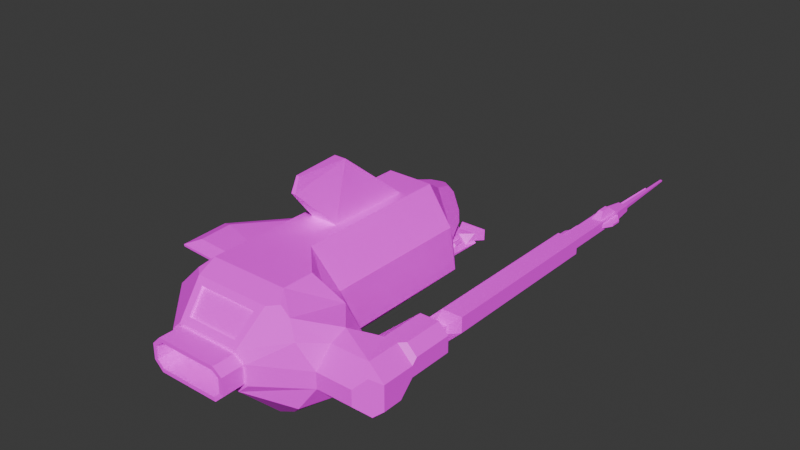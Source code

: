 # Source: sousmarin.blend  (saved by Blender 4.3.34; exported with 4.5.12 LTS)
import bpy
from mathutils import Matrix  # noqa: F401  (used for matrix-valued properties, if any)

bpy.ops.wm.read_factory_settings(use_empty=True)
scene = bpy.context.scene
scene.name = 'Scene'

# ---- collections
col_collection = bpy.data.collections.new('Collection'); scene.collection.children.link(col_collection)

# ---- images (referenced by path relative to the original .blend; pixels are not part of the script)
import os
ASSET_DIR = os.environ.get("B2B_ASSET_DIR", "")  # directory of the original .blend (textures are referenced by path, not embedded)
HERE = os.path.dirname(os.path.abspath(__file__))  # packed textures are extracted next to this script under _unpacked/

def load_image(name, relpath, width, height, colorspace="sRGB"):
    """Load a texture the original file referenced (path relative to the .blend, or extracted next to this script)."""
    p = next((c for c in (os.path.join(HERE, relpath), os.path.join(ASSET_DIR, relpath)) if relpath and os.path.exists(c)), "")
    if p:
        img = bpy.data.images.load(p, check_existing=True)
        img.name = name
    else:  # same state as the original file: an image datablock whose file is absent (Cycles renders it pink)
        img = bpy.data.images.new(name, width, height)
        img.source = "FILE"
        img.filepath = "//" + (relpath or name)
    img.colorspace_settings.name = colorspace
    return img
img_car_texture_jpg = load_image('car_texture.jpg', 'car_texture.jpg', 1024, 1024, 'sRGB')

# ---- materials (node trees are filled in below, after node groups)
mat_material = bpy.data.materials.new('Material')
mat_material.alpha_threshold = 0.0
mat_material.roughness = 0.5
mat_material.line_color = (0.0, 0.0, 0.0, 1.0)

# ---- material node trees
mat_material.use_nodes = True; mat_material.node_tree.nodes.clear()
_N = mat_material.node_tree.nodes; _L = mat_material.node_tree.links
n0 = _N.new('ShaderNodeOutputMaterial'); n0.name = 'Material Output'; n0.location = (300, 300)
n1 = _N.new('ShaderNodeBsdfPrincipled'); n1.name = 'Principled BSDF'; n1.location = (10, 300)
n1.inputs[3].default_value = 1.45
n2 = _N.new('ShaderNodeTexImage'); n2.name = 'Image Texture'; n2.location = (-1227, 214)
n2.image = img_car_texture_jpg
n2.interpolation = 'Closest'
n3 = _N.new('ShaderNodeValToRGB'); n3.name = 'Color Ramp'; n3.location = (-908, 159)
while len(n3.color_ramp.elements) > 1: n3.color_ramp.elements.remove(n3.color_ramp.elements[-1])
n3.color_ramp.elements[0].position = 0.0; n3.color_ramp.elements[0].color = (0.0, 0.0, 0.0, 1.0)
_e = n3.color_ramp.elements.new(1.0); _e.color = (1.0, 1.0, 1.0, 1.0)
n4 = _N.new('ShaderNodeBump'); n4.name = 'Bump'; n4.location = (-254, 129)
n4.invert = True
n4.inputs[1].default_value = 1.0
n4.inputs[2].default_value = 1.0
n5 = _N.new('ShaderNodeBrightContrast'); n5.name = 'Brightness/Contrast'; n5.location = (-618, 123)
n5.inputs[1].default_value = 0.7
n5.inputs[2].default_value = 6.8
n6 = _N.new('ShaderNodeHueSaturation'); n6.name = 'Hue/Saturation/Value'; n6.location = (-692, 375)
n6.inputs[1].default_value = 1.5
n6.inputs[2].default_value = 1.3
_L.new(n1.outputs[0], n0.inputs[0])
_L.new(n2.outputs[0], n3.inputs[0])
_L.new(n4.outputs[0], n1.inputs[5])
_L.new(n3.outputs[0], n5.inputs[0])
_L.new(n5.outputs[0], n4.inputs[3])
_L.new(n2.outputs[0], n6.inputs[4])
_L.new(n6.outputs[0], n1.inputs[0])
n0.is_active_output = True

# ---- world
world_world = bpy.data.worlds.new('World'); scene.world = world_world
world_world.use_nodes = True; world_world.node_tree.nodes.clear()
_N = world_world.node_tree.nodes; _L = world_world.node_tree.links
n0 = _N.new('ShaderNodeOutputWorld'); n0.name = 'World Output'; n0.location = (300, 300)
n1 = _N.new('ShaderNodeBackground'); n1.name = 'Background'; n1.location = (10, 300)
n1.inputs[0].default_value = (0.05088, 0.05088, 0.05088, 1.0)
_L.new(n1.outputs[0], n0.inputs[0])
n0.is_active_output = True
world_world.color = (0.05088, 0.05088, 0.05088)
world_world.sun_shadow_jitter_overblur = 0.0

# ---- meshes
me_cube = bpy.data.meshes.new('Cube')
me_cube.from_pydata([(-0.3576, 1.741, 1.0), (0.1601, 1.741, 1.0), (-0.3576, 3.279, 1.0), (0.1601, 3.279, 1.0), (2.007, 1.256, -0.2293), (2.517, 1.256, 0.2293), (0.01354, 2.145, 1.949), (-0.211, 2.145, 1.949), (-0.05829, 1.102, 1.692), (-0.06885, 1.215, 1.949), (-0.1286, 1.215, 1.949), (-0.1392, 1.102, 1.692), (-0.2548, 1.273, -1.0), (-1.646, 1.587, -0.1645), (0.9013, 1.0, -0.4292), (0.05734, 1.273, -1.0), (0.9013, 0.4292, -1.0), (1.409, 0.8154, -0.8154), (-1.645, 2.221, -0.1333), (-0.2548, 2.274, -1.0), (0.05734, 2.274, -1.0), (0.3304, 1.571, 1.0), (0.9013, 1.0, 0.4292), (0.9385, 0.6343, 0.644), (0.9013, 0.4292, 1.0), (0.3304, 1.0, 1.0), (-1.323, 1.451, 0.1527), (-0.5279, 1.0, 1.0), (0.3304, 3.449, 1.0), (-0.5279, 3.449, 1.0), (-1.323, 3.072, 0.1399), (0.7632, -1.0, 0.2929), (1.276, -0.413, 0.7878), (0.9013, -0.3439, -1.0), (0.7632, -1.0, -0.2929), (1.276, -0.413, -0.7878), (-0.5097, -0.9996, 0.1362), (-1.099, -0.3439, 0.4292), (-0.3531, -0.9998, 0.2929), (-0.3531, -0.9998, -0.2929), (-0.5279, -0.3439, -1.0), (-0.5097, -0.9996, -0.1362), (-1.099, -0.3439, -0.4292), (1.782, -0.4536, -0.1421), (1.782, -0.1421, -0.4536), (1.505, -0.5544, -0.5544), (1.782, -0.1421, 0.4536), (1.782, -0.4536, 0.1421), (1.505, -0.5544, 0.5544), (2.43, -0.4536, -0.1421), (2.43, -0.4536, 0.1421), (1.782, 0.6095, 0.1137), (2.229, 0.4536, 0.4536), (1.782, 0.1626, 0.5606), (1.385, 0.5982, 0.5982), (2.741, 0.4536, -0.00671), (2.294, 0.4536, -0.4536), (2.322, 1.256, 0.2293), (2.007, 1.256, -0.08622), (2.201, 1.256, -0.2293), (2.517, 1.256, 0.08622), (1.782, 1.256, 0.00671), (2.229, 1.256, 0.4536), (2.741, 1.256, -0.00671), (2.294, 1.256, -0.4536), (2.007, 1.511, -0.08622), (2.322, 1.511, 0.2293), (2.517, 1.511, 0.08622), (2.201, 1.511, -0.2293), (2.007, 1.511, -0.2293), (2.517, 1.511, 0.2293), (1.786, 1.578, -0.1608), (2.375, 1.578, 0.4277), (2.737, 1.578, 0.1608), (2.149, 1.578, -0.4277), (1.786, 1.578, -0.4277), (2.737, 1.578, 0.4277), (1.859, 4.683, -0.1909), (2.405, 4.683, 0.3552), (2.665, 4.683, 0.1909), (2.119, 4.683, -0.3552), (1.859, 4.683, -0.3552), (2.665, 4.683, 0.3552), (1.786, 4.683, -0.1608), (2.375, 4.683, 0.4277), (2.737, 4.683, 0.1608), (2.149, 4.683, -0.4277), (1.786, 4.683, -0.4277), (2.737, 4.683, 0.4277), (1.896, 6.489, -0.3173), (1.896, 6.489, -0.2595), (2.536, 6.489, 0.3173), (2.627, 6.489, 0.3173), (2.627, 6.489, 0.2595), (1.988, 6.489, -0.3173), (1.859, 5.565, -0.1909), (2.119, 5.565, -0.3552), (1.859, 5.565, -0.3552), (2.665, 5.577, 0.3552), (2.665, 5.577, 0.1909), (2.405, 5.577, 0.3552), (2.101, 8.212, -0.1396), (2.101, 8.212, -0.1142), (2.382, 8.212, 0.1397), (2.423, 8.212, 0.1397), (2.423, 8.212, 0.1142), (2.141, 8.212, -0.1396), (2.741, -0.1421, -0.253), (2.541, -0.1421, -0.4536), (2.625, -0.2579, -0.3378), (2.541, 0.2073, -0.4536), (2.741, 0.2073, -0.253), (2.741, 0.4536, 0.1873), (2.475, 0.4536, 0.4536), (2.475, -0.1421, 0.4536), (2.741, -0.1421, 0.1873), (2.587, -0.2959, 0.2998), (1.955, 0.4536, -0.4536), (1.782, 0.5011, -0.281), (1.629, 0.5095, -0.5095), (1.782, 0.281, -0.4536), (1.782, 1.256, -0.281), (1.955, 1.256, -0.4536), (1.905, 1.256, -0.3315), (2.741, 1.256, 0.281), (2.568, 1.256, 0.4536), (2.619, 1.256, 0.3315), (2.568, 0.5473, 0.4536), (2.741, 0.5473, 0.281), (-1.099, 1.0, -0.4292), (-1.099, 1.0, 0.4292), (-2.111, 1.695, -0.1525), (-2.434, 1.817, 0.1347), (-2.111, 1.486, -0.1345), (-1.774, 1.463, -0.1251), (-1.652, 1.132, 0.1062), (-2.434, 1.185, 0.1087), (0.1598, 4.307, 0.7159), (-0.3573, 4.307, 0.7159), (0.5037, 4.307, -0.1451), (-0.7012, 4.307, -0.1451), (-0.5279, 1.0, -1.0), (-0.5279, 2.547, -1.0), (0.3304, 2.547, -1.0), (0.3304, 1.0, -1.0), (-0.1277, 0.2833, -1.31), (-0.1277, 1.284, -1.31), (-0.06981, 1.284, -1.31), (-0.06981, 0.2833, -1.31), (0.3304, 3.858, 1.0), (0.9013, 3.7, 0.4292), (-1.099, 3.7, 0.4292), (-0.5279, 3.858, 1.0), (-1.099, 3.858, -0.4292), (0.9013, 3.858, -0.4292), (0.4607, 3.607, 0.7213), (0.7818, 3.607, 0.4002), (-0.9792, 3.607, 0.4002), (-0.6582, 3.607, 0.7213), (-0.9792, 3.607, -0.08253), (0.7818, 3.607, -0.08253), (0.8355, 3.825, -0.1087), (0.873, 3.858, -0.2819), (0.8355, 3.668, 0.4035), (0.873, 3.7, 0.4174), (0.4078, 3.858, 0.8826), (0.4948, 3.825, 0.7442), (-0.6923, 3.825, 0.7442), (-0.6053, 3.858, 0.8826), (-1.07, 3.858, -0.2819), (-1.033, 3.825, -0.1087), (-1.07, 3.7, 0.4174), (-1.033, 3.668, 0.4035), (1.782, -0.4536, 0.0), (0.9102, -0.9842, -0.1568), (0.9102, -0.9842, 0.1568), (0.9102, -0.9842, 1.49e-08), (-0.2679, -0.9114, 0.4325), (-0.5607, -1.0, 0.1574), (-0.5607, -1.0, -0.1574), (-0.3742, -1.0, -0.3439), (0.7831, -1.0, -0.3439), (0.6727, -0.9114, 0.4325), (0.9612, -0.9837, -0.1791), (0.9612, -0.9837, 0.1791), (0.9612, -0.9837, 1.49e-08), (-0.3211, -1.411, 0.2242), (-0.4375, -1.41, 0.1078), (-0.4375, -1.41, -0.1078), (-0.3211, -1.411, -0.2242), (0.7399, -1.412, -0.2242), (0.7399, -1.412, 0.2242), (0.8452, -1.396, -0.1268), (0.8452, -1.396, 0.1268), (0.8452, -1.396, 1.49e-08), (-0.3495, -1.411, 0.2929), (-0.5061, -1.411, 0.1362), (-0.5061, -1.411, -0.1362), (-0.3495, -1.411, -0.2929), (0.7668, -1.412, -0.2929), (0.7668, -1.412, 0.2929), (0.9138, -1.396, -0.1568), (0.9138, -1.396, 0.1568), (0.9138, -1.396, 1.49e-08), (-0.3254, -0.9307, 0.2242), (-0.4418, -0.9301, 0.1078), (-0.4418, -0.9301, -0.1078), (-0.3254, -0.9307, -0.2242), (0.7356, -0.9316, -0.2242), (0.7356, -0.9316, 0.2242), (0.8409, -0.9159, -0.1268), (0.8409, -0.9159, 0.1268), (0.8409, -0.9159, 1.49e-08), (-0.03025, -0.3079, 0.1116), (-0.0882, -0.3076, 0.05368), (-0.0882, -0.3076, -0.05368), (-0.03025, -0.3079, -0.1116), (0.4979, -0.3083, -0.1116), (0.4979, -0.3083, 0.1116), (0.5503, -0.3005, -0.0631), (0.5503, -0.3005, 0.0631), (0.5503, -0.3005, 1.241e-08), (0.7333, -0.575, 0.7688), (0.9013, -0.1423, 1.0), (1.074, -0.3758, 0.9019), (-0.5279, -0.1423, 1.0), (-0.3467, -0.575, 0.7688), (-0.6704, -0.3439, 0.8575), (0.7831, -1.0, 0.3439), (-0.3742, -1.0, 0.3439), (0.8756, -0.4864, 0.8575), (-0.4945, -0.4864, 0.8575), (0.6727, -0.8813, 0.4024), (-0.2679, -0.8813, 0.4024), (0.7333, -0.5449, 0.7388), (-0.3467, -0.5449, 0.7388), (1.877, 6.489, -0.3368), (1.859, 6.148, -0.3552), (1.859, 6.148, -0.1909), (1.877, 6.489, -0.2242), (2.468, 6.489, 0.3368), (2.405, 6.148, 0.3552), (2.665, 6.148, 0.3552), (2.647, 6.489, 0.3368), (2.665, 6.148, 0.1909), (2.647, 6.489, 0.2242), (2.055, 6.489, -0.3368), (2.119, 6.148, -0.3552), (1.859, 5.607, -0.233), (1.859, 6.106, -0.233), (1.859, 6.106, -0.3131), (1.859, 5.607, -0.3131), (2.623, 5.619, 0.3552), (2.623, 6.106, 0.3552), (2.447, 6.106, 0.3552), (2.447, 5.619, 0.3552), (2.44, 5.619, 0.3327), (2.44, 6.106, 0.3327), (2.629, 6.106, 0.2133), (2.629, 5.619, 0.2133), (2.665, 5.619, 0.233), (2.665, 6.106, 0.233), (2.665, 6.106, 0.3131), (2.665, 5.619, 0.3131), (2.083, 5.607, -0.3327), (2.083, 6.106, -0.3327), (1.894, 6.106, -0.2133), (1.894, 5.607, -0.2133), (1.739, 5.753, -0.2565), (1.739, 5.96, -0.2565), (1.739, 5.753, -0.2896), (1.739, 5.96, -0.2896), (2.571, 5.762, 0.4743), (2.571, 5.963, 0.4743), (2.498, 5.762, 0.4743), (2.498, 5.963, 0.4743), (2.432, 5.762, 0.197), (2.432, 5.963, 0.197), (2.51, 5.762, 0.1476), (2.51, 5.963, 0.1476), (2.784, 5.963, 0.2565), (2.784, 5.762, 0.2565), (2.784, 5.762, 0.2896), (2.784, 5.963, 0.2896), (2.091, 5.96, -0.197), (2.091, 5.753, -0.197), (2.013, 5.753, -0.1476), (2.013, 5.96, -0.1476), (0.07118, 4.082, -0.3673), (0.07118, 4.244, -0.2069), (0.4832, 4.244, -0.2069), (0.4832, 4.082, -0.3673), (0.07118, 4.293, -0.5932), (0.4832, 5.027, -0.544), (0.4832, 4.293, -0.5932), (0.07118, 4.355, -0.326), (0.07118, 4.351, -0.5357), (0.4832, 4.351, -0.5357), (0.07118, 5.027, -0.544), (0.07118, 5.031, -0.3343), (0.4492, 5.028, -0.51), (0.1052, 5.028, -0.51), (0.1052, 5.031, -0.3683), (0.4492, 5.031, -0.3683), (0.5303, 5.217, -0.5471), (0.02407, 5.217, -0.5471), (0.5303, 5.221, -0.3385), (0.02407, 5.221, -0.3385), (0.2395, 4.837, -0.3637), (0.4033, 4.834, -0.5274), (0.4492, 5.031, -0.3683), (0.4832, 4.352, -0.4898), (0.3194, 4.355, -0.326), (0.4832, 4.244, -0.207), (0.503, 5.217, -0.5198), (0.05141, 5.217, -0.5198), (0.05141, 5.22, -0.3659), (0.503, 5.22, -0.3659), (0.4046, 5.173, -0.4847), (0.1498, 5.173, -0.4847), (0.4046, 5.175, -0.3979), (0.1498, 5.175, -0.3979), (0.4206, 4.424, -0.4445), (0.3642, 4.764, -0.4711), (0.3021, 4.765, -0.409), (0.3585, 4.425, -0.3824), (0.4412, 4.487, -0.3999), (0.4025, 4.72, -0.4181), (0.3986, 4.488, -0.3573), (0.3599, 4.721, -0.3756), (0.09426, 4.681, 0.6068), (0.04653, 4.838, 0.3865), (-0.08876, 4.838, 0.4781), (-0.1087, 4.838, 0.4781), (-0.244, 4.838, 0.3865), (-0.2917, 4.681, 0.6068), (0.3481, 4.688, -0.03387), (0.1181, 4.838, 0.09274), (0.1469, 4.838, 0.1352), (-0.3443, 4.838, 0.1352), (-0.3155, 4.838, 0.09274), (-0.5456, 4.688, -0.03387), (0.1215, 4.806, 0.4468), (-0.06054, 4.806, 0.5701), (-0.1369, 4.806, 0.5701), (-0.3189, 4.806, 0.4468), (0.1669, 4.806, 0.0007646), (0.2504, 4.806, 0.1241), (-0.4478, 4.806, 0.1241), (-0.3643, 4.806, 0.0007646), (0.09259, 4.838, 0.4235), (-0.07141, 4.838, 0.5346), (-0.1261, 4.838, 0.5346), (-0.2901, 4.838, 0.4235), (0.1481, 4.838, 0.03621), (0.2105, 4.838, 0.1284), (-0.408, 4.838, 0.1284), (-0.3455, 4.838, 0.03621), (0.04653, 4.693, 0.3865), (-0.08876, 4.693, 0.4781), (-0.1087, 4.693, 0.4781), (-0.244, 4.693, 0.3865), (0.1181, 4.693, 0.09274), (0.1469, 4.693, 0.1352), (-0.3443, 4.693, 0.1352), (-0.3155, 4.693, 0.09274), (-1.099, 1.356, 0.07305), (-1.099, 3.664, 0.07305), (-2.658, 1.902, 0.05078), (-2.658, 0.9754, 0.01936), (-1.568, 0.9006, 0.02169), (-1.099, 3.664, -0.07305), (-1.099, 1.356, -0.07305), (-2.658, 1.902, -0.05078), (-1.568, 0.9006, -0.02169), (-2.658, 0.9754, -0.01936)], [], [(16, 33, 40, 141, 144), (60, 67, 70, 5), (14, 154, 150, 22), (30, 132, 136, 135, 26), (50, 47, 173), (229, 231, 227, 37, 178), (40, 42, 129, 141), (0, 11, 10, 7, 2), (46, 50, 114), (1, 21, 28, 3), (223, 224, 32), (43, 183, 181, 45), (114, 52, 53), (107, 111, 55, 112, 115), (51, 53, 52), (117, 122, 64, 56), (55, 111, 110, 56), (2, 29, 27, 0), (3, 28, 149, 152, 29, 2), (0, 27, 25, 21, 1), (3, 6, 9, 8, 1), (2, 7, 6, 3), (9, 6, 7, 10), (8, 9, 10, 11), (1, 8, 11, 0), (14, 17, 16, 144), (25, 23, 22), (150, 149, 28), (29, 152, 151), (129, 42, 37, 130), (141, 129, 153, 142), (29, 151, 130, 27), (21, 22, 150, 28), (143, 154, 14, 144), (12, 145, 148, 15), (27, 225, 223, 24, 25), (33, 35, 181), (27, 130, 37, 227, 225), (179, 42, 40, 180), (178, 37, 42, 179), (180, 40, 33, 181), (228, 32, 224, 230), (117, 56, 110, 108, 44, 120), (43, 45, 44), (46, 48, 47), (5, 126, 124, 63, 60), (14, 51, 119), (115, 116, 50), (4, 123, 121, 61, 58), (51, 54, 53), (62, 51, 52), (55, 56, 64, 63), (16, 119, 35), (58, 61, 62, 57), (60, 63, 64, 59), (59, 64, 122, 123, 4), (55, 63, 124, 128, 112), (112, 128, 127, 113), (127, 125, 62, 52, 113), (69, 75, 74, 68), (58, 65, 69, 4), (57, 66, 65, 58), (4, 69, 68, 59), (5, 70, 66, 57), (59, 68, 67, 60), (73, 85, 88, 76), (70, 76, 72, 66), (68, 74, 73, 67), (67, 73, 76, 70), (65, 71, 75, 69), (66, 72, 71, 65), (71, 83, 87, 75), (72, 84, 83, 71), (75, 87, 86, 74), (76, 88, 84, 72), (74, 86, 85, 73), (77, 83, 84, 78), (79, 85, 86, 80), (81, 87, 83, 77), (78, 84, 88, 82), (82, 88, 85, 79), (80, 86, 87, 81), (91, 240, 243, 92), (79, 99, 98, 82), (80, 77, 78, 79), (91, 103, 105, 93), (92, 104, 103, 91), (94, 246, 236, 89), (255, 252, 272, 274), (93, 245, 240, 91), (256, 257, 277, 276), (97, 237, 247, 96), (251, 248, 268, 270), (252, 253, 273, 272), (90, 239, 246, 94), (92, 243, 245, 93), (248, 249, 269, 268), (104, 105, 103), (102, 106, 101), (93, 105, 104, 92), (90, 102, 101, 89), (94, 106, 102, 90), (89, 101, 106, 94), (107, 109, 108), (107, 108, 110, 111), (108, 109, 49), (114, 116, 115), (112, 113, 114, 115), (57, 62, 125, 126, 5), (117, 120, 119, 118), (121, 123, 122), (124, 126, 125), (117, 118, 121, 122), (124, 125, 127, 128), (51, 61, 121, 118), (371, 153, 129, 372), (366, 130, 151, 367), (372, 129, 130, 366), (367, 151, 153, 371), (366, 370, 374, 372), (371, 373, 368, 367), (13, 134, 133, 131, 18), (375, 374, 370, 369), (369, 368, 373, 375), (152, 138, 140, 153), (172, 157, 159, 170), (167, 158, 157, 172), (153, 154, 143, 142), (289, 290, 313, 312, 295), (149, 137, 138, 152), (154, 139, 137, 149), (139, 336, 347, 342, 330, 137), (138, 335, 345, 348, 341, 140), (140, 341, 349, 346, 336, 139), (339, 334, 361, 364), (12, 141, 142, 19), (20, 143, 144, 15), (15, 144, 141, 12), (19, 142, 143, 20), (145, 146, 147, 148), (19, 146, 145, 12), (20, 147, 146, 19), (15, 148, 147, 20), (163, 156, 155, 166), (170, 159, 158, 167), (166, 155, 160, 161), (164, 150, 154, 162), (171, 151, 152, 168), (160, 155, 156), (158, 159, 157), (162, 154, 149, 165), (168, 152, 153, 169), (165, 149, 150, 164), (169, 153, 151, 171), (166, 165, 164, 163), (172, 171, 168, 167), (170, 169, 171, 172), (163, 164, 162, 161), (165, 166, 161, 162), (167, 168, 169, 170), (161, 160, 156, 163), (45, 181, 35), (228, 48, 32), (48, 228, 184, 47), (47, 184, 185, 173), (173, 185, 183, 43), (36, 196, 195, 38), (38, 229, 178, 36), (41, 179, 180, 39), (36, 178, 179, 41), (39, 180, 181, 34), (31, 228, 229, 38), (34, 181, 183, 174), (175, 184, 228, 31), (176, 185, 184, 175), (174, 183, 185, 176), (189, 207, 206, 188), (175, 202, 203, 176), (38, 195, 200, 31), (39, 198, 197, 41), (176, 203, 201, 174), (174, 201, 199, 34), (41, 197, 196, 36), (31, 200, 202, 175), (34, 199, 198, 39), (186, 195, 196, 187), (188, 197, 198, 189), (187, 196, 197, 188), (189, 198, 199, 190), (191, 200, 195, 186), (190, 199, 201, 192), (193, 202, 200, 191), (194, 203, 202, 193), (192, 201, 203, 194), (205, 214, 213, 204), (194, 212, 210, 192), (192, 210, 208, 190), (188, 206, 205, 187), (191, 209, 211, 193), (190, 208, 207, 189), (187, 205, 204, 186), (193, 211, 212, 194), (186, 204, 209, 191), (216, 217, 219, 221, 220, 218, 213, 214, 215), (211, 220, 221, 212), (204, 213, 218, 209), (207, 216, 215, 206), (212, 221, 219, 210), (210, 219, 217, 208), (206, 215, 214, 205), (209, 218, 220, 211), (208, 217, 216, 207), (230, 224, 223), (225, 227, 231), (225, 231, 230, 223), (226, 177, 233, 235), (182, 177, 229, 228), (226, 222, 230, 231), (177, 226, 231, 229), (222, 182, 228, 230), (235, 233, 232, 234), (177, 182, 232, 233), (182, 222, 234, 232), (222, 226, 235, 234), (32, 48, 46), (46, 53, 32), (54, 23, 24), (24, 223, 54), (54, 223, 32, 53), (22, 21, 25), (25, 24, 23), (22, 23, 54), (54, 51, 22), (51, 118, 119), (22, 51, 14), (119, 17, 14), (173, 43, 49), (49, 50, 173), (47, 50, 46), (50, 116, 114), (53, 46, 114), (114, 113, 52), (50, 49, 115), (49, 109, 107), (115, 49, 107), (62, 61, 51), (16, 17, 119), (119, 120, 35), (120, 44, 35), (44, 45, 35), (35, 33, 16), (49, 43, 44), (44, 108, 49), (237, 238, 239, 236), (241, 242, 243, 240), (242, 244, 245, 243), (247, 237, 236, 246), (240, 245, 244, 241), (238, 247, 246, 239), (89, 236, 239, 90), (78, 100, 99, 79), (82, 98, 100, 78), (80, 96, 95, 77), (81, 97, 96, 80), (77, 95, 97, 81), (95, 238, 249, 248), (238, 237, 250, 249), (237, 97, 251, 250), (97, 95, 248, 251), (98, 242, 253, 252), (242, 241, 254, 253), (241, 100, 255, 254), (100, 98, 252, 255), (100, 241, 257, 256), (241, 244, 258, 257), (244, 99, 259, 258), (99, 100, 256, 259), (99, 244, 261, 260), (244, 242, 262, 261), (242, 98, 263, 262), (98, 99, 260, 263), (96, 247, 265, 264), (247, 238, 266, 265), (238, 95, 267, 266), (95, 96, 264, 267), (268, 269, 271, 270), (272, 273, 275, 274), (276, 277, 279, 278), (281, 280, 283, 282), (285, 284, 287, 286), (260, 261, 280, 281), (249, 250, 271, 269), (259, 256, 276, 278), (264, 265, 284, 285), (253, 254, 275, 273), (263, 260, 281, 282), (250, 251, 270, 271), (257, 258, 279, 277), (267, 264, 285, 286), (254, 255, 274, 275), (261, 262, 283, 280), (258, 259, 278, 279), (265, 266, 287, 284), (262, 263, 282, 283), (266, 267, 286, 287), (153, 140, 289, 288), (140, 139, 290, 289), (139, 154, 291, 290), (154, 153, 288, 291), (301, 302, 307, 305), (291, 288, 292, 294), (288, 289, 295, 296, 292), (310, 309, 293, 300, 303), (292, 296, 297, 294), (297, 296, 298, 293), (296, 295, 299, 298), (295, 312, 308, 299), (293, 298, 301, 300), (298, 299, 302, 301), (290, 291, 294, 297, 311, 313), (299, 308, 310, 303, 302), (315, 316, 321, 319), (300, 301, 305, 304), (302, 303, 306, 307), (303, 300, 304, 306), (308, 309, 310), (311, 312, 313), (324, 325, 328, 329), (311, 297, 293, 309), (304, 305, 315, 314), (305, 307, 316, 315), (307, 306, 317, 316), (306, 304, 314, 317), (318, 319, 321, 320), (314, 315, 319, 318), (316, 317, 320, 321), (317, 314, 318, 320), (311, 309, 323, 322), (309, 308, 324, 323), (308, 312, 325, 324), (312, 311, 322, 325), (326, 327, 329, 328), (325, 322, 326, 328), (323, 324, 329, 327), (322, 323, 327, 326), (330, 342, 343), (344, 345, 335), (336, 346, 347), (348, 349, 341), (137, 330, 343, 344, 335, 138), (350, 351, 343, 342), (352, 353, 345, 344), (354, 355, 347, 346), (356, 357, 349, 348), (351, 352, 344, 343), (357, 354, 346, 349), (353, 356, 348, 345), (355, 350, 342, 347), (331, 332, 351, 350), (333, 334, 353, 352), (337, 338, 355, 354), (339, 340, 357, 356), (332, 333, 352, 351), (340, 337, 354, 357), (334, 339, 356, 353), (338, 331, 350, 355), (365, 364, 361, 360, 359, 358, 363, 362), (333, 332, 359, 360), (338, 337, 362, 363), (332, 331, 358, 359), (331, 338, 363, 358), (337, 340, 365, 362), (340, 339, 364, 365), (334, 333, 360, 361), (30, 26, 366, 367), (132, 30, 367, 368), (135, 136, 369, 370), (136, 132, 368, 369), (26, 135, 370, 366), (13, 18, 371, 372), (18, 131, 373, 371), (133, 134, 374, 375), (131, 133, 375, 373), (134, 13, 372, 374)])
_uv = me_cube.uv_layers.new(name='UVMap')
_uv.uv.foreach_set('vector', [0.5654, 0.4867, 0.5654, 0.533, 0.6533, 0.5351, 0.651, 0.4526, 0.5996, 0.4526, 0.5355, 0.2399, 0.5454, 0.2399, 0.5454, 0.2475, 0.5355, 0.2475, 0.8226, 0.3858, 0.7615, 0.3639, 0.7566, 0.3872, 0.818, 0.4097, 0.747, 0.5897, 0.7771, 0.5856, 0.7946, 0.5841, 0.7947, 0.5854, 0.785, 0.588, 0.6573, 0.4971, 0.608, 0.4971, 0.608, 0.4824, 0.7656, 0.6228, 0.7964, 0.6101, 0.7964, 0.598, 0.7707, 0.5723, 0.7545, 0.6116, 0.8175, 0.5609, 0.8259, 0.5718, 0.7941, 0.573, 0.7903, 0.562, 0.7762, 0.6163, 0.7882, 0.6331, 0.7862, 0.6396, 0.7688, 0.6405, 0.7467, 0.617, 0.608, 0.5294, 0.6573, 0.4971, 0.6607, 0.5294, 0.7755, 0.615, 0.7781, 0.6146, 0.7469, 0.6153, 0.7491, 0.6156, 0.6846, 0.3627, 0.6801, 0.3621, 0.6656, 0.3572, 0.5865, 0.3976, 0.6451, 0.4798, 0.6459, 0.5064, 0.5815, 0.4551, 0.6607, 0.4655, 0.642, 0.5272, 0.608, 0.4971, 0.7313, 0.3637, 0.7745, 0.3788, 0.7972, 0.4308, 0.7911, 0.4635, 0.7174, 0.4378, 0.608, 0.4942, 0.608, 0.5405, 0.642, 0.5294, 0.125, 0.5, 0.125, 0.5, 0.125, 0.5, 0.125, 0.5, 0.7921, 0.429, 0.7999, 0.3876, 0.7814, 0.3452, 0.7509, 0.3346, 0.7467, 0.617, 0.7424, 0.6175, 0.7916, 0.6164, 0.7762, 0.6163, 0.7491, 0.6156, 0.7469, 0.6153, 0.7376, 0.6155, 0.7311, 0.6178, 0.7424, 0.6175, 0.7467, 0.617, 0.7762, 0.6163, 0.7916, 0.6164, 0.7877, 0.6143, 0.7781, 0.6146, 0.7755, 0.615, 0.7491, 0.6156, 0.7688, 0.6388, 0.7859, 0.6392, 0.7878, 0.6326, 0.7755, 0.615, 0.7467, 0.617, 0.7688, 0.6405, 0.7688, 0.6388, 0.7491, 0.6156, 0.7859, 0.6392, 0.7688, 0.6388, 0.7688, 0.6405, 0.7862, 0.6396, 0.864, 0.5122, 0.845, 0.5733, 0.8351, 0.5695, 0.8508, 0.5069, 0.8728, 0.5398, 0.8364, 0.5906, 0.8303, 0.5857, 0.843, 0.5142, 0.5654, 0.4526, 0.5654, 0.4636, 0.5654, 0.4867, 0.5996, 0.4526, 0.5943, 0.5335, 0.5587, 0.4747, 0.5778, 0.4618, 0.7407, 0.6029, 0.7376, 0.6155, 0.7469, 0.6153, 0.7424, 0.6175, 0.7311, 0.6178, 0.7252, 0.6021, 0.7941, 0.573, 0.8259, 0.5718, 0.827, 0.5991, 0.7948, 0.6001, 0.8361, 0.3584, 0.838, 0.3754, 0.7434, 0.3417, 0.7939, 0.3436, 0.7424, 0.6175, 0.7252, 0.6021, 0.7948, 0.6001, 0.7916, 0.6164, 0.8385, 0.5451, 0.8333, 0.5054, 0.7615, 0.6187, 0.7883, 0.6237, 0.7941, 0.3539, 0.7615, 0.3639, 0.8226, 0.3858, 0.829, 0.3662, 0.6259, 0.4715, 0.6782, 0.3746, 0.6827, 0.3779, 0.6501, 0.4897, 0.5582, 0.4655, 0.5582, 0.5622, 0.6793, 0.5622, 0.6793, 0.5138, 0.6309, 0.4655, 0.5903, 0.5141, 0.581, 0.4814, 0.6459, 0.5064, 0.7916, 0.6164, 0.7948, 0.6001, 0.827, 0.5991, 0.8211, 0.6121, 0.8152, 0.6159, 0.7571, 0.4698, 0.7778, 0.4284, 0.7117, 0.4305, 0.7348, 0.4698, 0.6737, 0.4673, 0.69, 0.3887, 0.6409, 0.3908, 0.6548, 0.4673, 0.6347, 0.5723, 0.6533, 0.5351, 0.5654, 0.533, 0.5654, 0.5723, 0.6871, 0.4468, 0.6656, 0.3572, 0.6801, 0.3621, 0.6909, 0.3816, 0.6887, 0.4276, 0.7306, 0.4422, 0.7689, 0.4114, 0.78, 0.3526, 0.6862, 0.32, 0.6728, 0.3912, 0.5944, 0.4677, 0.5867, 0.4249, 0.6181, 0.4354, 0.6143, 0.3426, 0.645, 0.3617, 0.6028, 0.3735, 0.6056, 0.2475, 0.6095, 0.2529, 0.6143, 0.2502, 0.6143, 0.235, 0.6056, 0.2399, 0.6037, 0.3804, 0.5183, 0.3897, 0.5467, 0.3444, 0.681, 0.5018, 0.6693, 0.5135, 0.6573, 0.4971, 0.5857, 0.2233, 0.5818, 0.2179, 0.577, 0.2205, 0.577, 0.2357, 0.5857, 0.2308, 0.6754, 0.4942, 0.6745, 0.5444, 0.6413, 0.5405, 0.642, 0.6104, 0.608, 0.5434, 0.642, 0.5272, 0.7884, 0.3901, 0.7345, 0.3465, 0.6768, 0.4781, 0.7307, 0.5217, 0.5409, 0.5247, 0.5963, 0.533, 0.5694, 0.4374, 0.5857, 0.2308, 0.577, 0.2357, 0.5944, 0.2593, 0.598, 0.2475, 0.6056, 0.2399, 0.6143, 0.235, 0.5969, 0.2114, 0.5933, 0.2233, 0.5933, 0.2233, 0.5969, 0.2114, 0.5837, 0.2114, 0.5818, 0.2179, 0.5857, 0.2233, 0.7972, 0.4308, 0.8965, 0.4654, 0.8874, 0.5138, 0.7997, 0.4833, 0.7911, 0.4635, 0.7859, 0.4615, 0.783, 0.4773, 0.7616, 0.4698, 0.753, 0.45, 0.875, 0.5, 0.875, 0.5, 0.875, 0.5, 0.875, 0.5, 0.875, 0.5, 0.5857, 0.2233, 0.5772, 0.2128, 0.5913, 0.2128, 0.5933, 0.2233, 0.5355, 0.2308, 0.5454, 0.2308, 0.5454, 0.2233, 0.5355, 0.2233, 0.5355, 0.2316, 0.5454, 0.2315, 0.5455, 0.2481, 0.5356, 0.2482, 0.5356, 0.2482, 0.5455, 0.2481, 0.5455, 0.2378, 0.5355, 0.2379, 0.5354, 0.2213, 0.5454, 0.2212, 0.5454, 0.2315, 0.5355, 0.2316, 0.5355, 0.2379, 0.5455, 0.2378, 0.5454, 0.2212, 0.5354, 0.2213, 0.548, 0.2439, 0.5834, 0.2439, 0.5834, 0.258, 0.548, 0.258, 0.6056, 0.2475, 0.6141, 0.258, 0.6, 0.258, 0.598, 0.2475, 0.5933, 0.2233, 0.5913, 0.2128, 0.6141, 0.2439, 0.6056, 0.2399, 0.6056, 0.2399, 0.6141, 0.2439, 0.6141, 0.258, 0.6056, 0.2475, 0.5857, 0.2308, 0.5772, 0.2269, 0.5772, 0.2128, 0.5857, 0.2233, 0.598, 0.2475, 0.6, 0.258, 0.5772, 0.2269, 0.5857, 0.2308, 0.548, 0.2269, 0.5834, 0.2269, 0.5834, 0.2128, 0.548, 0.2128, 0.548, 0.2287, 0.5834, 0.2283, 0.5835, 0.2594, 0.5482, 0.2597, 0.5482, 0.2597, 0.5835, 0.2594, 0.5834, 0.2402, 0.548, 0.2406, 0.5479, 0.2095, 0.5833, 0.2091, 0.5834, 0.2283, 0.548, 0.2287, 0.548, 0.2406, 0.5834, 0.2402, 0.5833, 0.2091, 0.5479, 0.2095, 0.58, 0.2253, 0.5772, 0.2269, 0.6, 0.258, 0.6012, 0.2541, 0.6113, 0.2455, 0.6141, 0.2439, 0.5913, 0.2128, 0.5901, 0.2166, 0.58, 0.2166, 0.5772, 0.2128, 0.5772, 0.2269, 0.58, 0.2253, 0.6012, 0.2541, 0.6, 0.258, 0.6141, 0.258, 0.6113, 0.2541, 0.6113, 0.2541, 0.6141, 0.258, 0.6141, 0.2439, 0.6113, 0.2455, 0.5901, 0.2166, 0.5913, 0.2128, 0.5772, 0.2128, 0.58, 0.2166, 0.6063, 0.2521, 0.6037, 0.2532, 0.6106, 0.2532, 0.6098, 0.2521, 0.5834, 0.2455, 0.6428, 0.2455, 0.6428, 0.2541, 0.5834, 0.2541, 0.5901, 0.2166, 0.58, 0.2253, 0.6012, 0.2541, 0.6113, 0.2455, 0.4202, 0.3546, 0.479, 0.3903, 0.4798, 0.3872, 0.4215, 0.3492, 0.4215, 0.3492, 0.4798, 0.3872, 0.479, 0.3903, 0.4202, 0.3546, 0.585, 0.2186, 0.5876, 0.2176, 0.5807, 0.2176, 0.5815, 0.2186, 0.4402, 0.2951, 0.4389, 0.2818, 0.4472, 0.2843, 0.4478, 0.2898, 0.6098, 0.2491, 0.6106, 0.2472, 0.6037, 0.2532, 0.6063, 0.2521, 0.4377, 0.2896, 0.4657, 0.288, 0.4572, 0.2779, 0.4456, 0.2786, 0.6425, 0.2549, 0.6622, 0.2547, 0.6621, 0.241, 0.6424, 0.2412, 0.4305, 0.2825, 0.4334, 0.2942, 0.4483, 0.2836, 0.4471, 0.2788, 0.4352, 0.29, 0.4715, 0.2709, 0.4643, 0.2886, 0.4493, 0.2965, 0.5815, 0.2217, 0.5807, 0.2235, 0.5876, 0.2176, 0.585, 0.2186, 0.6098, 0.2521, 0.6106, 0.2532, 0.6106, 0.2472, 0.6098, 0.2491, 0.4373, 0.2774, 0.4649, 0.2722, 0.4577, 0.2827, 0.4463, 0.2848, 0.6037, 0.2448, 0.6037, 0.2431, 0.6016, 0.2448, 0.5876, 0.2276, 0.5897, 0.2259, 0.5876, 0.2259, 0.4167, 0.3469, 0.4813, 0.3909, 0.4804, 0.3929, 0.4152, 0.3504, 0.4194, 0.3576, 0.4781, 0.3935, 0.4786, 0.3916, 0.4203, 0.3542, 0.4175, 0.3457, 0.4824, 0.3887, 0.4811, 0.3918, 0.415, 0.3512, 0.415, 0.3512, 0.4811, 0.3918, 0.4824, 0.3887, 0.4175, 0.3457, 0.7313, 0.3637, 0.7197, 0.3445, 0.7377, 0.33, 0.7313, 0.3637, 0.7377, 0.33, 0.7809, 0.345, 0.7745, 0.3788, 0.6657, 0.4655, 0.6722, 0.4535, 0.6573, 0.4332, 0.7089, 0.4826, 0.6948, 0.4501, 0.7174, 0.4378, 0.7859, 0.4615, 0.753, 0.45, 0.7719, 0.3498, 0.8048, 0.3613, 0.598, 0.2475, 0.5944, 0.2593, 0.6076, 0.2593, 0.6095, 0.2529, 0.6056, 0.2475, 0.6331, 0.4122, 0.5824, 0.3432, 0.5373, 0.4345, 0.5824, 0.4312, 0.577, 0.2205, 0.5818, 0.2179, 0.5837, 0.2114, 0.6143, 0.2502, 0.6095, 0.2529, 0.6076, 0.2593, 0.125, 0.5, 0.125, 0.5, 0.125, 0.5, 0.125, 0.5, 0.8874, 0.5138, 0.8819, 0.5428, 0.7942, 0.5123, 0.7997, 0.4833, 0.5018, 0.25, 0.5018, 0.25, 0.4226, 0.25, 0.4136, 0.25, 0.7511, 0.3605, 0.7434, 0.3417, 0.838, 0.3754, 0.8237, 0.3866, 0.8225, 0.3929, 0.8311, 0.4126, 0.7356, 0.3776, 0.7498, 0.3666, 0.786, 0.5845, 0.7941, 0.573, 0.7948, 0.6001, 0.7861, 0.5891, 0.5091, 0.5, 0.5536, 0.5, 0.4464, 0.5, 0.4909, 0.5, 0.5091, 0.5, 0.5091, 0.5, 0.4909, 0.5, 0.4909, 0.5, 0.7511, 0.3605, 0.8085, 0.3762, 0.8075, 0.3815, 0.7498, 0.3666, 0.7825, 0.5835, 0.7861, 0.5832, 0.786, 0.5826, 0.7804, 0.5827, 0.767, 0.584, 0.8007, 0.5817, 0.801, 0.5829, 0.801, 0.5845, 0.8008, 0.5832, 0.8008, 0.5832, 0.7743, 0.5853, 0.7743, 0.5815, 0.8007, 0.5817, 0.625, 0.4286, 0.625, 0.4286, 0.4464, 0.5, 0.4464, 0.5, 0.5505, 0.4923, 0.5505, 0.4923, 0.4861, 0.4923, 0.4861, 0.4923, 0.5933, 0.4496, 0.5933, 0.4496, 0.5505, 0.4923, 0.5505, 0.4923, 0.7434, 0.3417, 0.7615, 0.3639, 0.7941, 0.3539, 0.7939, 0.3436, 0.4464, 0.4811, 0.4464, 0.2689, 0.4464, 0.2689, 0.4464, 0.3533, 0.4464, 0.4811, 0.7376, 0.6155, 0.7317, 0.6094, 0.7272, 0.61, 0.7311, 0.6178, 0.7615, 0.3639, 0.7511, 0.3668, 0.7423, 0.3912, 0.7486, 0.4027, 0.4219, 0.3257, 0.417, 0.3412, 0.4196, 0.3539, 0.4304, 0.3746, 0.4387, 0.3821, 0.4508, 0.381, 0.454, 0.3771, 0.4459, 0.3826, 0.4387, 0.3806, 0.427, 0.3706, 0.4225, 0.3629, 0.4227, 0.3504, 0.4165, 0.3412, 0.4266, 0.3407, 0.4335, 0.3461, 0.4485, 0.3684, 0.4519, 0.3782, 0.4507, 0.3918, 0.7029, 0.7184, 0.7169, 0.7358, 0.7169, 0.7358, 0.7029, 0.7184, 0.6259, 0.4715, 0.6164, 0.4268, 0.5501, 0.5898, 0.583, 0.5769, 0.6072, 0.5951, 0.6166, 0.6399, 0.683, 0.4768, 0.6501, 0.4897, 0.6159, 0.4526, 0.5996, 0.4526, 0.651, 0.4526, 0.6346, 0.4526, 0.583, 0.5769, 0.5501, 0.5898, 0.6166, 0.6399, 0.6072, 0.5951, 0.6782, 0.3746, 0.6353, 0.48, 0.6398, 0.4834, 0.6827, 0.3779, 0.6854, 0.561, 0.622, 0.4706, 0.5444, 0.4123, 0.6079, 0.5026, 0.6072, 0.5951, 0.6398, 0.4834, 0.6353, 0.48, 0.583, 0.5769, 0.6079, 0.5026, 0.5444, 0.4123, 0.622, 0.4706, 0.6854, 0.561, 0.5505, 0.2577, 0.5505, 0.2577, 0.5933, 0.3004, 0.5933, 0.3004, 0.4861, 0.4924, 0.4861, 0.4923, 0.5933, 0.4496, 0.5933, 0.4496, 0.7391, 0.6096, 0.7449, 0.609, 0.7462, 0.5922, 0.7408, 0.592, 0.7406, 0.6027, 0.7407, 0.6029, 0.7407, 0.5858, 0.7405, 0.5886, 0.5522, 0.4965, 0.5536, 0.5, 0.625, 0.4286, 0.6103, 0.4383, 0.4861, 0.2577, 0.5933, 0.3004, 0.5505, 0.2577, 0.5933, 0.4496, 0.4861, 0.4923, 0.5505, 0.4923, 0.7405, 0.5886, 0.7407, 0.5858, 0.7376, 0.6155, 0.7381, 0.6128, 0.6103, 0.4383, 0.625, 0.4286, 0.4464, 0.5, 0.4648, 0.4965, 0.7381, 0.6128, 0.7376, 0.6155, 0.7407, 0.6029, 0.7406, 0.6027, 0.4648, 0.4965, 0.4464, 0.5, 0.5536, 0.5, 0.5522, 0.4965, 0.5933, 0.3004, 0.6103, 0.3117, 0.5522, 0.2535, 0.5505, 0.2577, 0.5505, 0.4923, 0.5522, 0.4965, 0.6103, 0.4383, 0.5933, 0.4496, 0.4861, 0.4923, 0.4648, 0.4965, 0.5522, 0.4965, 0.5505, 0.4923, 0.5505, 0.2577, 0.5522, 0.2535, 0.4648, 0.2535, 0.4861, 0.2577, 0.7381, 0.6128, 0.7391, 0.6096, 0.7408, 0.592, 0.7405, 0.5886, 0.5933, 0.4496, 0.6103, 0.4383, 0.4648, 0.4965, 0.4861, 0.4924, 0.4861, 0.2577, 0.4861, 0.2577, 0.5505, 0.2577, 0.5505, 0.2577, 0.5815, 0.4551, 0.6459, 0.5064, 0.581, 0.4814, 0.6871, 0.4468, 0.645, 0.3617, 0.6656, 0.3572, 0.645, 0.3617, 0.6871, 0.4468, 0.6669, 0.4482, 0.6028, 0.3735, 0.7668, 0.3457, 0.8496, 0.3687, 0.8457, 0.3898, 0.764, 0.3617, 0.764, 0.3617, 0.8457, 0.3898, 0.8418, 0.4108, 0.7612, 0.3776, 0.6721, 0.4841, 0.6469, 0.5212, 0.6572, 0.5343, 0.6825, 0.4972, 0.6312, 0.5727, 0.6332, 0.5789, 0.6094, 0.5802, 0.6111, 0.5738, 0.593, 0.5511, 0.5885, 0.5539, 0.5876, 0.5215, 0.5922, 0.5238, 0.6111, 0.5738, 0.6094, 0.5802, 0.5885, 0.5539, 0.593, 0.5511, 0.5922, 0.5238, 0.5876, 0.5215, 0.6586, 0.4169, 0.6608, 0.423, 0.6997, 0.4719, 0.7043, 0.4744, 0.6332, 0.5789, 0.6312, 0.5727, 0.6608, 0.423, 0.6586, 0.4169, 0.6805, 0.4146, 0.6789, 0.4211, 0.6997, 0.4473, 0.7043, 0.4445, 0.7043, 0.4744, 0.6997, 0.4719, 0.6893, 0.4342, 0.6924, 0.4296, 0.7043, 0.4445, 0.6997, 0.4473, 0.6789, 0.4211, 0.6805, 0.4146, 0.6924, 0.4296, 0.6893, 0.4342, 0.4481, 0.3809, 0.4482, 0.3811, 0.46, 0.376, 0.4599, 0.3758, 0.6744, 0.4844, 0.6492, 0.5216, 0.6388, 0.5085, 0.664, 0.4713, 0.625, 0.565, 0.5979, 0.5303, 0.6664, 0.4295, 0.6935, 0.4642, 0.6436, 0.4483, 0.6183, 0.4854, 0.6288, 0.4985, 0.654, 0.4613, 0.664, 0.4713, 0.6388, 0.5085, 0.6283, 0.4954, 0.6536, 0.4582, 0.7036, 0.4522, 0.6765, 0.4175, 0.6664, 0.4295, 0.6935, 0.4642, 0.654, 0.4613, 0.6288, 0.4985, 0.6469, 0.5212, 0.6721, 0.4841, 0.6935, 0.4642, 0.6664, 0.4295, 0.6765, 0.4175, 0.7036, 0.4522, 0.6935, 0.4642, 0.6664, 0.4295, 0.5979, 0.5303, 0.625, 0.565, 0.6286, 0.5641, 0.6314, 0.5724, 0.6114, 0.5735, 0.6137, 0.5649, 0.5994, 0.5469, 0.5933, 0.5507, 0.5925, 0.5235, 0.5988, 0.5267, 0.6137, 0.5649, 0.6114, 0.5735, 0.5933, 0.5507, 0.5994, 0.5469, 0.5988, 0.5267, 0.5925, 0.5235, 0.661, 0.4227, 0.6639, 0.4308, 0.6937, 0.4683, 0.6999, 0.4716, 0.6314, 0.5724, 0.6286, 0.5641, 0.6639, 0.4308, 0.661, 0.4227, 0.6791, 0.4208, 0.6769, 0.4295, 0.6937, 0.4506, 0.6999, 0.4469, 0.6999, 0.4716, 0.6937, 0.4683, 0.6853, 0.44, 0.6895, 0.4338, 0.6999, 0.4469, 0.6937, 0.4506, 0.6769, 0.4295, 0.6791, 0.4208, 0.6895, 0.4338, 0.6853, 0.44, 0.4757, 0.3568, 0.4617, 0.3456, 0.4643, 0.3378, 0.4808, 0.3411, 0.4314, 0.3083, 0.4315, 0.3085, 0.4223, 0.3198, 0.4222, 0.3196, 0.4222, 0.3196, 0.4223, 0.3198, 0.4182, 0.3332, 0.4181, 0.333, 0.4599, 0.3758, 0.46, 0.376, 0.4757, 0.3568, 0.4755, 0.3566, 0.4507, 0.2931, 0.4508, 0.2933, 0.4407, 0.2972, 0.4406, 0.297, 0.4181, 0.333, 0.4182, 0.3332, 0.4482, 0.3811, 0.4481, 0.3809, 0.4755, 0.3566, 0.4757, 0.3568, 0.4808, 0.3411, 0.4807, 0.3409, 0.4406, 0.297, 0.4407, 0.2972, 0.4315, 0.3085, 0.4314, 0.3083, 0.4807, 0.3409, 0.4808, 0.3411, 0.4508, 0.2933, 0.4507, 0.2931, 0.4481, 0.3577, 0.4331, 0.3339, 0.4352, 0.3272, 0.4397, 0.3216, 0.4443, 0.316, 0.4493, 0.314, 0.4643, 0.3378, 0.4617, 0.3456, 0.4539, 0.3552, 0.4407, 0.2972, 0.4443, 0.316, 0.4397, 0.3216, 0.4315, 0.3085, 0.4808, 0.3411, 0.4643, 0.3378, 0.4493, 0.314, 0.4508, 0.2933, 0.4482, 0.3811, 0.4481, 0.3577, 0.4539, 0.3552, 0.46, 0.376, 0.4315, 0.3085, 0.4397, 0.3216, 0.4352, 0.3272, 0.4223, 0.3198, 0.4223, 0.3198, 0.4352, 0.3272, 0.4331, 0.3339, 0.4182, 0.3332, 0.46, 0.376, 0.4539, 0.3552, 0.4617, 0.3456, 0.4757, 0.3568, 0.4508, 0.2933, 0.4493, 0.314, 0.4443, 0.316, 0.4407, 0.2972, 0.4182, 0.3332, 0.4331, 0.3339, 0.4481, 0.3577, 0.4482, 0.3811, 0.6909, 0.3816, 0.6801, 0.3621, 0.6846, 0.3627, 0.8049, 0.6065, 0.7964, 0.598, 0.7964, 0.6101, 0.6628, 0.5132, 0.6728, 0.4866, 0.624, 0.3872, 0.6119, 0.4096, 0.648, 0.4997, 0.6063, 0.5057, 0.6063, 0.5057, 0.648, 0.4997, 0.5851, 0.3964, 0.6063, 0.5057, 0.5982, 0.5221, 0.5721, 0.3865, 0.648, 0.4997, 0.6238, 0.3781, 0.6311, 0.359, 0.6618, 0.5124, 0.6063, 0.5057, 0.648, 0.4997, 0.6618, 0.5124, 0.5982, 0.5221, 0.6238, 0.3781, 0.5851, 0.3964, 0.5721, 0.3865, 0.6311, 0.359, 0.5365, 0.269, 0.5429, 0.2045, 0.6379, 0.2023, 0.6423, 0.2656, 0.6063, 0.5057, 0.5851, 0.3964, 0.5851, 0.3964, 0.6063, 0.5057, 0.5851, 0.3964, 0.6238, 0.3781, 0.6238, 0.3781, 0.5851, 0.3964, 0.6238, 0.3781, 0.648, 0.4997, 0.648, 0.4997, 0.6238, 0.3781, 0.6656, 0.3572, 0.645, 0.3617, 0.6143, 0.3426, 0.6075, 0.3282, 0.6074, 0.2727, 0.6589, 0.3999, 0.6265, 0.3497, 0.646, 0.3717, 0.6674, 0.3546, 0.6606, 0.387, 0.6778, 0.4266, 0.6197, 0.3631, 0.6197, 0.3631, 0.6778, 0.4266, 0.6589, 0.3999, 0.6074, 0.2727, 0.5778, 0.4618, 0.6221, 0.5618, 0.5943, 0.5335, 0.5943, 0.5335, 0.547, 0.5013, 0.5587, 0.4747, 0.5778, 0.4618, 0.5587, 0.4747, 0.5312, 0.4539, 0.5312, 0.4539, 0.5183, 0.3897, 0.5778, 0.4618, 0.5824, 0.6012, 0.5824, 0.4436, 0.5373, 0.3523, 0.5778, 0.4618, 0.5183, 0.3897, 0.6037, 0.3804, 0.5467, 0.3444, 0.578, 0.3192, 0.6037, 0.3804, 0.608, 0.4824, 0.608, 0.4677, 0.6573, 0.4677, 0.6573, 0.4677, 0.6573, 0.4971, 0.608, 0.4824, 0.608, 0.4971, 0.6573, 0.4971, 0.608, 0.5294, 0.6573, 0.4332, 0.6693, 0.4496, 0.6607, 0.4655, 0.608, 0.4971, 0.608, 0.4655, 0.6607, 0.4655, 0.6607, 0.4655, 0.6607, 0.5272, 0.642, 0.5272, 0.6573, 0.4971, 0.6573, 0.4677, 0.681, 0.5018, 0.6573, 0.4677, 0.6722, 0.4474, 0.681, 0.4562, 0.681, 0.5018, 0.6573, 0.4677, 0.681, 0.4562, 0.642, 0.6104, 0.608, 0.6104, 0.608, 0.5434, 0.5409, 0.5247, 0.5795, 0.5647, 0.5963, 0.533, 0.5963, 0.533, 0.608, 0.5093, 0.5694, 0.4374, 0.608, 0.5093, 0.608, 0.4655, 0.5694, 0.4374, 0.608, 0.4655, 0.5869, 0.4228, 0.5694, 0.4374, 0.5694, 0.4374, 0.5409, 0.4446, 0.5409, 0.5247, 0.6573, 0.4332, 0.608, 0.4332, 0.608, 0.4655, 0.608, 0.4655, 0.6657, 0.4655, 0.6573, 0.4332, 0.662, 0.2166, 0.662, 0.2253, 0.6626, 0.2235, 0.6626, 0.2176, 0.662, 0.2259, 0.662, 0.2122, 0.6625, 0.2131, 0.6626, 0.2225, 0.662, 0.2541, 0.662, 0.2455, 0.6626, 0.2472, 0.6626, 0.2532, 0.6621, 0.241, 0.6622, 0.2547, 0.6627, 0.2538, 0.6627, 0.2444, 0.6626, 0.2231, 0.6625, 0.2136, 0.662, 0.2122, 0.662, 0.2259, 0.6622, 0.2547, 0.6621, 0.241, 0.6627, 0.2438, 0.6627, 0.2533, 0.5815, 0.2186, 0.5807, 0.2176, 0.5807, 0.2235, 0.5815, 0.2217, 0.5834, 0.2267, 0.6428, 0.2261, 0.6427, 0.2124, 0.5833, 0.213, 0.5833, 0.213, 0.6427, 0.2124, 0.6428, 0.2261, 0.5834, 0.2267, 0.5834, 0.2418, 0.6424, 0.2412, 0.6425, 0.2549, 0.5835, 0.2556, 0.5835, 0.2556, 0.6425, 0.2549, 0.6424, 0.2412, 0.5834, 0.2418, 0.5834, 0.2253, 0.6424, 0.2253, 0.6424, 0.2166, 0.5834, 0.2166, 0.6424, 0.2253, 0.662, 0.2253, 0.6606, 0.2231, 0.6438, 0.2231, 0.662, 0.2253, 0.662, 0.2166, 0.6606, 0.2188, 0.6606, 0.2231, 0.662, 0.2166, 0.6424, 0.2166, 0.6438, 0.2188, 0.6606, 0.2188, 0.6424, 0.2166, 0.6424, 0.2253, 0.6438, 0.2231, 0.6438, 0.2188, 0.6427, 0.2124, 0.662, 0.2122, 0.6605, 0.2144, 0.6441, 0.2146, 0.662, 0.2122, 0.662, 0.2259, 0.6606, 0.2237, 0.6605, 0.2144, 0.662, 0.2259, 0.6428, 0.2261, 0.6442, 0.2239, 0.6606, 0.2237, 0.6428, 0.2261, 0.6427, 0.2124, 0.6441, 0.2146, 0.6442, 0.2239, 0.6428, 0.2261, 0.662, 0.2259, 0.6606, 0.224, 0.6442, 0.2242, 0.662, 0.2259, 0.662, 0.2122, 0.6605, 0.2141, 0.6606, 0.224, 0.662, 0.2122, 0.6427, 0.2124, 0.6441, 0.2142, 0.6605, 0.2141, 0.6427, 0.2124, 0.6428, 0.2261, 0.6442, 0.2242, 0.6441, 0.2142, 0.6428, 0.2455, 0.662, 0.2455, 0.6606, 0.2477, 0.6442, 0.2477, 0.662, 0.2455, 0.662, 0.2541, 0.6606, 0.2519, 0.6606, 0.2477, 0.662, 0.2541, 0.6428, 0.2541, 0.6442, 0.2519, 0.6606, 0.2519, 0.6428, 0.2541, 0.6428, 0.2455, 0.6442, 0.2477, 0.6442, 0.2519, 0.6424, 0.2412, 0.6621, 0.241, 0.6607, 0.2429, 0.6439, 0.2431, 0.6621, 0.241, 0.6622, 0.2547, 0.6608, 0.2529, 0.6607, 0.2429, 0.6622, 0.2547, 0.6425, 0.2549, 0.6439, 0.2531, 0.6608, 0.2529, 0.6425, 0.2549, 0.6424, 0.2412, 0.6439, 0.2431, 0.6439, 0.2531, 0.4381, 0.2897, 0.4611, 0.2842, 0.4605, 0.2791, 0.4374, 0.2846, 0.4472, 0.2843, 0.4585, 0.2824, 0.459, 0.2879, 0.4478, 0.2898, 0.4482, 0.2949, 0.4594, 0.2929, 0.4589, 0.287, 0.4477, 0.2889, 0.443, 0.2744, 0.458, 0.2665, 0.459, 0.2699, 0.444, 0.2778, 0.4493, 0.278, 0.4608, 0.2776, 0.461, 0.2835, 0.4494, 0.2839, 0.4386, 0.2786, 0.4657, 0.274, 0.457, 0.2663, 0.4457, 0.2682, 0.4779, 0.2838, 0.4764, 0.2717, 0.4605, 0.2791, 0.4611, 0.2842, 0.4389, 0.2813, 0.4402, 0.2956, 0.4482, 0.2949, 0.4477, 0.2889, 0.4298, 0.2796, 0.4835, 0.2553, 0.4726, 0.2823, 0.4504, 0.2923, 0.466, 0.2771, 0.4673, 0.2905, 0.459, 0.2879, 0.4585, 0.2824, 0.434, 0.2857, 0.4317, 0.2776, 0.443, 0.2744, 0.444, 0.2778, 0.4694, 0.295, 0.4415, 0.296, 0.4498, 0.3047, 0.4614, 0.3043, 0.4673, 0.291, 0.466, 0.2767, 0.4589, 0.287, 0.4594, 0.2929, 0.4414, 0.2933, 0.4411, 0.2789, 0.4493, 0.278, 0.4494, 0.2839, 0.4663, 0.273, 0.4402, 0.2868, 0.4503, 0.2914, 0.4611, 0.2857, 0.468, 0.2585, 0.4703, 0.2666, 0.459, 0.2699, 0.458, 0.2665, 0.6605, 0.2141, 0.6441, 0.2142, 0.6441, 0.2142, 0.6605, 0.2141, 0.469, 0.2779, 0.4693, 0.2923, 0.461, 0.2835, 0.4608, 0.2776, 0.4657, 0.274, 0.4386, 0.2786, 0.4457, 0.2682, 0.457, 0.2663, 0.4674, 0.2818, 0.4395, 0.2828, 0.4475, 0.2735, 0.459, 0.2731, 0.4464, 0.5, 0.4464, 0.5, 0.4464, 0.4811, 0.4464, 0.4837, 0.4464, 0.5, 0.4464, 0.25, 0.4464, 0.2689, 0.4464, 0.4811, 0.4464, 0.25, 0.4464, 0.25, 0.4464, 0.2663, 0.4464, 0.2689, 0.4464, 0.25, 0.4464, 0.5, 0.4464, 0.4837, 0.4464, 0.2663, 0.235, 0.4979, 0.2466, 0.5086, 0.2599, 0.4899, 0.2428, 0.4742, 0.4464, 0.2663, 0.4464, 0.4837, 0.4464, 0.4837, 0.4464, 0.2663, 0.4464, 0.4837, 0.4464, 0.4811, 0.4464, 0.4811, 0.4464, 0.4828, 0.4464, 0.4837, 0.5294, 0.4332, 0.5137, 0.4128, 0.5304, 0.4128, 0.5302, 0.4167, 0.5294, 0.4332, 0.4464, 0.4837, 0.4464, 0.4828, 0.4464, 0.2672, 0.4464, 0.2663, 0.4696, 0.4068, 0.4695, 0.4421, 0.5121, 0.4423, 0.5122, 0.4069, 0.1943, 0.5704, 0.2115, 0.5862, 0.2494, 0.5111, 0.2322, 0.4953, 0.4697, 0.4421, 0.4698, 0.4208, 0.5001, 0.4278, 0.5124, 0.4423, 0.2284, 0.4934, 0.1934, 0.5609, 0.2004, 0.5593, 0.2296, 0.5029, 0.4763, 0.4056, 0.4762, 0.442, 0.4806, 0.4361, 0.4806, 0.4116, 0.4464, 0.2689, 0.4464, 0.2663, 0.4464, 0.2663, 0.4464, 0.2672, 0.4464, 0.2676, 0.4464, 0.2689, 0.5124, 0.4423, 0.5001, 0.4278, 0.5124, 0.4099, 0.5124, 0.4099, 0.5123, 0.4394, 0.5637, 0.7023, 0.5669, 0.7328, 0.5806, 0.7237, 0.5788, 0.7065, 0.2202, 0.5174, 0.2407, 0.5371, 0.2535, 0.5264, 0.2233, 0.4974, 0.5123, 0.4394, 0.5124, 0.4099, 0.5244, 0.403, 0.5243, 0.4464, 0.5294, 0.4332, 0.5302, 0.4167, 0.5465, 0.4143, 0.5454, 0.4385, 0.4977, 0.437, 0.5186, 0.4087, 0.5244, 0.4363, 0.4464, 0.2676, 0.4464, 0.2689, 0.4464, 0.2689, 0.507, 0.4259, 0.4778, 0.4256, 0.4778, 0.4256, 0.507, 0.4259, 0.4696, 0.4068, 0.4696, 0.4068, 0.5122, 0.4069, 0.5, 0.4137, 0.693, 0.2212, 0.5521, 0.2195, 0.5597, 0.2299, 0.6853, 0.2314, 0.5901, 0.2519, 0.6717, 0.2531, 0.6611, 0.2384, 0.6009, 0.2376, 0.5463, 0.2657, 0.6731, 0.2672, 0.6663, 0.2578, 0.5532, 0.2565, 0.6661, 0.2293, 0.591, 0.228, 0.6007, 0.2415, 0.6561, 0.2425, 0.616, 0.6994, 0.5788, 0.7065, 0.5806, 0.7237, 0.6178, 0.7167, 0.6209, 0.6858, 0.6255, 0.7302, 0.6213, 0.7211, 0.6187, 0.6961, 0.6257, 0.7302, 0.6211, 0.6858, 0.6188, 0.6961, 0.6214, 0.7211, 0.6328, 0.7203, 0.6297, 0.6897, 0.616, 0.6994, 0.6178, 0.7167, 0.4724, 0.4124, 0.5137, 0.4128, 0.5074, 0.4186, 0.4782, 0.4184, 0.5137, 0.4128, 0.5128, 0.4318, 0.507, 0.4259, 0.5074, 0.4186, 0.5128, 0.4318, 0.4714, 0.4314, 0.4778, 0.4256, 0.507, 0.4259, 0.4714, 0.4314, 0.4724, 0.4124, 0.4782, 0.4184, 0.4778, 0.4256, 0.4782, 0.4184, 0.5074, 0.4186, 0.507, 0.4259, 0.4778, 0.4256, 0.4778, 0.4256, 0.4782, 0.4184, 0.4782, 0.4184, 0.4778, 0.4256, 0.5074, 0.4186, 0.507, 0.4259, 0.507, 0.4259, 0.5074, 0.4186, 0.4782, 0.4184, 0.5074, 0.4186, 0.5074, 0.4186, 0.4782, 0.4184, 0.4679, 0.3824, 0.4304, 0.3746, 0.7321, 0.7443, 0.4569, 0.3722, 0.7157, 0.7437, 0.4459, 0.3826, 0.417, 0.3412, 0.4485, 0.3684, 0.7295, 0.6952, 0.427, 0.3706, 0.6969, 0.7079, 0.4266, 0.3407, 0.468, 0.3969, 0.4679, 0.3824, 0.4609, 0.3742, 0.4569, 0.3722, 0.4476, 0.3726, 0.4408, 0.3837, 0.7336, 0.7263, 0.7303, 0.7417, 0.7321, 0.7443, 0.7357, 0.7271, 0.7278, 0.7438, 0.7162, 0.7406, 0.7157, 0.7437, 0.7286, 0.7472, 0.7215, 0.6916, 0.7278, 0.697, 0.7295, 0.6952, 0.7211, 0.688, 0.6997, 0.7203, 0.6991, 0.7102, 0.6969, 0.7079, 0.6978, 0.7214, 0.7303, 0.7417, 0.7278, 0.7438, 0.7286, 0.7472, 0.7321, 0.7443, 0.6991, 0.7102, 0.7215, 0.6916, 0.7211, 0.688, 0.6969, 0.7079, 0.7162, 0.7406, 0.6997, 0.7203, 0.6978, 0.7214, 0.7157, 0.7437, 0.7278, 0.697, 0.7336, 0.7263, 0.7357, 0.7271, 0.7295, 0.6952, 0.7301, 0.7249, 0.7274, 0.7376, 0.7303, 0.7417, 0.7336, 0.7263, 0.7265, 0.7384, 0.7169, 0.7358, 0.7162, 0.7406, 0.7278, 0.7438, 0.7223, 0.6975, 0.7252, 0.7, 0.7278, 0.697, 0.7215, 0.6916, 0.7029, 0.7184, 0.7026, 0.7138, 0.6991, 0.7102, 0.6997, 0.7203, 0.7274, 0.7376, 0.7265, 0.7384, 0.7278, 0.7438, 0.7303, 0.7417, 0.7026, 0.7138, 0.7223, 0.6975, 0.7215, 0.6916, 0.6991, 0.7102, 0.7169, 0.7358, 0.7029, 0.7184, 0.6997, 0.7203, 0.7162, 0.7406, 0.7252, 0.7, 0.7301, 0.7249, 0.7336, 0.7263, 0.7278, 0.697, 0.7026, 0.7138, 0.7029, 0.7184, 0.7169, 0.7358, 0.7265, 0.7384, 0.7274, 0.7376, 0.7301, 0.7249, 0.7252, 0.7, 0.7223, 0.6975, 0.7265, 0.7384, 0.7274, 0.7376, 0.7274, 0.7376, 0.7265, 0.7384, 0.7252, 0.7, 0.7223, 0.6975, 0.7223, 0.6975, 0.7252, 0.7, 0.7274, 0.7376, 0.7301, 0.7249, 0.7301, 0.7249, 0.7274, 0.7376, 0.7301, 0.7249, 0.7252, 0.7, 0.7252, 0.7, 0.7301, 0.7249, 0.7223, 0.6975, 0.7026, 0.7138, 0.7026, 0.7138, 0.7223, 0.6975, 0.7026, 0.7138, 0.7029, 0.7184, 0.7029, 0.7184, 0.7026, 0.7138, 0.7169, 0.7358, 0.7265, 0.7384, 0.7265, 0.7384, 0.7169, 0.7358, 0.747, 0.5897, 0.785, 0.588, 0.7861, 0.5891, 0.7332, 0.5908, 0.7771, 0.5856, 0.747, 0.5897, 0.7332, 0.5908, 0.7743, 0.5853, 0.7947, 0.5854, 0.7946, 0.5841, 0.8008, 0.5832, 0.801, 0.5845, 0.7946, 0.5841, 0.7771, 0.5856, 0.7743, 0.5853, 0.8008, 0.5832, 0.785, 0.588, 0.7947, 0.5854, 0.801, 0.5845, 0.7861, 0.5891, 0.7825, 0.5835, 0.767, 0.584, 0.7332, 0.5863, 0.786, 0.5845, 0.767, 0.584, 0.7804, 0.5827, 0.7743, 0.5815, 0.7332, 0.5863, 0.786, 0.5826, 0.7861, 0.5832, 0.801, 0.5829, 0.8007, 0.5817, 0.7804, 0.5827, 0.786, 0.5826, 0.8007, 0.5817, 0.7743, 0.5815, 0.7861, 0.5832, 0.7825, 0.5835, 0.786, 0.5845, 0.801, 0.5829])
me_cube.materials.append(mat_material)
me_cube.use_mirror_vertex_groups = False
me_cube.update()

# ---- objects
ob_submarine = bpy.data.objects.new('submarine', me_cube)

# ---- transforms, parenting, visibility, modifiers, constraints
ob_submarine.location = (0.0, 0.0, 0.0)
ob_submarine.lock_rotations_4d = False
ob_submarine.empty_display_type = 'ARROWS'
ob_submarine.lineart.crease_threshold = 0.0

# ---- collection membership
col_collection.objects.link(ob_submarine)

# ---- scene / render settings (as saved in the file)
scene.frame_start = 1; scene.frame_end = 250; scene.frame_set(1)
scene.render.engine = 'BLENDER_EEVEE_NEXT'
bpy.context.view_layer.update()

# ---- added for rendering (the .blend has no active camera and no usable light): camera, sun
cam_auto = bpy.data.cameras.new('AutoCamera')
cam_auto.lens = 50.0
cam_auto.sensor_width = 36.0
cam_auto.clip_end = 1000.0
ob_auto_camera = bpy.data.objects.new('AutoCamera', cam_auto)
scene.collection.objects.link(ob_auto_camera)
ob_auto_camera.location = (10.7271, -9.39715, 8.85123)
ob_auto_camera.rotation_euler = (1.09748, -7.21219e-08, 0.694738)
scene.camera = ob_auto_camera
light_auto_sun = bpy.data.lights.new('AutoSun', 'SUN')
light_auto_sun.energy = 3.0
light_auto_sun.angle = 0.0523599
ob_auto_sun = bpy.data.objects.new('AutoSun', light_auto_sun)
scene.collection.objects.link(ob_auto_sun)
ob_auto_sun.rotation_euler = (0.872665, 0.174533, 0.523599)
bpy.context.view_layer.update()
